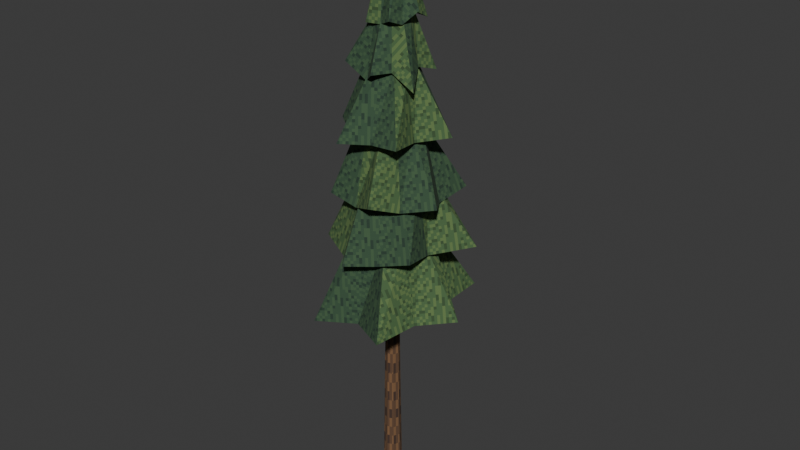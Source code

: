 # Source: pine-01.blend  (saved by Blender 4.3.34; exported with 4.5.12 LTS)
import bpy
from mathutils import Matrix  # noqa: F401  (used for matrix-valued properties, if any)

bpy.ops.wm.read_factory_settings(use_empty=True)
scene = bpy.context.scene
scene.name = 'Scene'

# ---- collections
col_collection = bpy.data.collections.new('Collection'); scene.collection.children.link(col_collection)

# ---- images (referenced by path relative to the original .blend; pixels are not part of the script)
import os
ASSET_DIR = os.environ.get("B2B_ASSET_DIR", "")  # directory of the original .blend (textures are referenced by path, not embedded)
HERE = os.path.dirname(os.path.abspath(__file__))  # packed textures are extracted next to this script under _unpacked/

def load_image(name, relpath, width, height, colorspace="sRGB"):
    """Load a texture the original file referenced (path relative to the .blend, or extracted next to this script)."""
    p = next((c for c in (os.path.join(HERE, relpath), os.path.join(ASSET_DIR, relpath)) if relpath and os.path.exists(c)), "")
    if p:
        img = bpy.data.images.load(p, check_existing=True)
        img.name = name
    else:  # same state as the original file: an image datablock whose file is absent (Cycles renders it pink)
        img = bpy.data.images.new(name, width, height)
        img.source = "FILE"
        img.filepath = "//" + (relpath or name)
    img.colorspace_settings.name = colorspace
    return img
img_bark_pine = load_image('bark_pine', '_unpacked/bark_pine.26ed9dd9.png', 64, 64, 'sRGB')
img_needles_shadow = load_image('needles_shadow', '_unpacked/needles_shadow.6426d443.png', 64, 64, 'sRGB')
img_needles_light = load_image('needles_light', '_unpacked/needles_light.844f5f68.png', 64, 64, 'sRGB')

# ---- materials (node trees are filled in below, after node groups)
mat_bark_pine = bpy.data.materials.new('bark_pine')
mat_bark_pine.diffuse_color = (0.3686, 0.2706, 0.1961, 1.0)
mat_needles_shadow = bpy.data.materials.new('needles_shadow')
mat_needles_shadow.diffuse_color = (0.2078, 0.3137, 0.2235, 1.0)
mat_needles_light = bpy.data.materials.new('needles_light')
mat_needles_light.diffuse_color = (0.2745, 0.3882, 0.2392, 1.0)

# ---- material node trees
mat_bark_pine.use_nodes = True; mat_bark_pine.node_tree.nodes.clear()
_N = mat_bark_pine.node_tree.nodes; _L = mat_bark_pine.node_tree.links
n0 = _N.new('ShaderNodeBsdfPrincipled'); n0.name = 'Principled BSDF'; n0.location = (10, 300)
n0.inputs[2].default_value = 0.92
n1 = _N.new('ShaderNodeOutputMaterial'); n1.name = 'Material Output'; n1.location = (300, 300)
n2 = _N.new('ShaderNodeTexImage'); n2.name = 'Image Texture'; n2.location = (0, 0)
n2.image = img_bark_pine
n2.interpolation = 'Closest'
_L.new(n0.outputs[0], n1.inputs[0])
_L.new(n2.outputs[0], n0.inputs[0])
n1.is_active_output = True
mat_needles_shadow.use_nodes = True; mat_needles_shadow.node_tree.nodes.clear()
_N = mat_needles_shadow.node_tree.nodes; _L = mat_needles_shadow.node_tree.links
n0 = _N.new('ShaderNodeBsdfPrincipled'); n0.name = 'Principled BSDF'; n0.location = (10, 300)
n0.inputs[2].default_value = 0.92
n1 = _N.new('ShaderNodeOutputMaterial'); n1.name = 'Material Output'; n1.location = (300, 300)
n2 = _N.new('ShaderNodeTexImage'); n2.name = 'Image Texture'; n2.location = (0, 0)
n2.image = img_needles_shadow
n2.interpolation = 'Closest'
_L.new(n0.outputs[0], n1.inputs[0])
_L.new(n2.outputs[0], n0.inputs[0])
n1.is_active_output = True
mat_needles_light.use_nodes = True; mat_needles_light.node_tree.nodes.clear()
_N = mat_needles_light.node_tree.nodes; _L = mat_needles_light.node_tree.links
n0 = _N.new('ShaderNodeBsdfPrincipled'); n0.name = 'Principled BSDF'; n0.location = (10, 300)
n0.inputs[2].default_value = 0.92
n1 = _N.new('ShaderNodeOutputMaterial'); n1.name = 'Material Output'; n1.location = (300, 300)
n2 = _N.new('ShaderNodeTexImage'); n2.name = 'Image Texture'; n2.location = (0, 0)
n2.image = img_needles_light
n2.interpolation = 'Closest'
_L.new(n0.outputs[0], n1.inputs[0])
_L.new(n2.outputs[0], n0.inputs[0])
n1.is_active_output = True

# ---- world
world_world = bpy.data.worlds.new('World'); scene.world = world_world
world_world.use_nodes = True; world_world.node_tree.nodes.clear()
_N = world_world.node_tree.nodes; _L = world_world.node_tree.links
n0 = _N.new('ShaderNodeOutputWorld'); n0.name = 'World Output'; n0.location = (300, 300)
n1 = _N.new('ShaderNodeBackground'); n1.name = 'Background'; n1.location = (10, 300)
n1.inputs[0].default_value = (0.05088, 0.05088, 0.05088, 1.0)
_L.new(n1.outputs[0], n0.inputs[0])
n0.is_active_output = True
world_world.color = (0.05088, 0.05088, 0.05088)
world_world.sun_shadow_jitter_overblur = 0.0

# ---- meshes
me_pine_trunk = bpy.data.meshes.new('Pine trunk')
me_pine_trunk.from_pydata([(0.4, 0.0, 0.0), (0.2828, 0.2828, 0.0), (2.449e-17, 0.4, 0.0), (-0.2828, 0.2828, 0.0), (-0.4, 4.899e-17, 0.0), (-0.2828, -0.2828, 0.0), (-7.348e-17, -0.4, 0.0), (0.2828, -0.2828, 0.0), (0.2706, -0.0019, 0.54), (0.1915, 0.189, 0.54), (0.0005632, 0.2681, 0.54), (-0.1904, 0.189, 0.54), (-0.2694, -0.0019, 0.54), (-0.1904, -0.1928, 0.54), (0.0005632, -0.2719, 0.54), (0.1915, -0.1928, 0.54), (0.2407, -0.02836, 4.0), (0.1763, 0.1272, 4.0), (0.0207, 0.1916, 4.0), (-0.1349, 0.1272, 4.0), (-0.1993, -0.02836, 4.0), (-0.1349, -0.1839, 4.0), (0.0207, -0.2484, 4.0), (0.1763, -0.1839, 4.0), (0.2351, -0.07229, 8.0), (0.1874, 0.04297, 8.0), (0.0721, 0.09071, 8.0), (-0.04316, 0.04297, 8.0), (-0.0909, -0.07229, 8.0), (-0.04316, -0.1876, 8.0), (0.0721, -0.2353, 8.0), (0.1874, -0.1876, 8.0), (0.2526, -0.125, 12.0), (0.2224, -0.05214, 12.0), (0.1496, -0.02197, 12.0), (0.07675, -0.05214, 12.0), (0.04658, -0.125, 12.0), (0.07675, -0.1978, 12.0), (0.1496, -0.228, 12.0), (0.2224, -0.1978, 12.0), (0.3011, -0.1968, 16.8), (0.2932, -0.1777, 16.8), (0.2741, -0.1698, 16.8), (0.255, -0.1777, 16.8), (0.2471, -0.1968, 16.8), (0.255, -0.2159, 16.8), (0.2741, -0.2238, 16.8), (0.2932, -0.2159, 16.8)], [], [(0, 1, 9, 8), (1, 2, 10, 9), (2, 3, 11, 10), (3, 4, 12, 11), (4, 5, 13, 12), (5, 6, 14, 13), (6, 7, 15, 14), (7, 0, 8, 15), (8, 9, 17, 16), (9, 10, 18, 17), (10, 11, 19, 18), (11, 12, 20, 19), (12, 13, 21, 20), (13, 14, 22, 21), (14, 15, 23, 22), (15, 8, 16, 23), (16, 17, 25, 24), (17, 18, 26, 25), (18, 19, 27, 26), (19, 20, 28, 27), (20, 21, 29, 28), (21, 22, 30, 29), (22, 23, 31, 30), (23, 16, 24, 31), (24, 25, 33, 32), (25, 26, 34, 33), (26, 27, 35, 34), (27, 28, 36, 35), (28, 29, 37, 36), (29, 30, 38, 37), (30, 31, 39, 38), (31, 24, 32, 39), (32, 33, 41, 40), (33, 34, 42, 41), (34, 35, 43, 42), (35, 36, 44, 43), (36, 37, 45, 44), (37, 38, 46, 45), (38, 39, 47, 46), (39, 32, 40, 47), (7, 6, 5, 4, 3, 2, 1, 0), (40, 41, 42, 43, 44, 45, 46, 47)])
_uv = me_pine_trunk.uv_layers.new(name='UVMap')
_uv.uv.foreach_set('vector', [0.0, 0.0, 0.1233, 0.0, 0.1025, 0.2228, 0.01924, 0.2228, 0.0, 0.0, 0.1233, 7.501e-10, 0.1028, 0.2229, 0.01953, 0.2229, 0.0, 0.0, 0.1233, 0.0, 0.1033, 0.2229, 0.02012, 0.2229, 0.0, 0.0, 0.1233, -7.501e-10, 0.1039, 0.2229, 0.02065, 0.2229, 0.0, 0.0, 0.1233, 0.0, 0.104, 0.2228, 0.02083, 0.2228, 0.0, 0.0, 0.1233, 0.0, 0.1038, 0.2226, 0.02054, 0.2226, 0.0, 0.0, 0.1233, -7.501e-10, 0.1032, 0.2226, 0.01995, 0.2226, 0.0, 0.0, 0.1233, 0.0, 0.1026, 0.2227, 0.01941, 0.2227, 0.0, 0.0, 0.08322, -2.344e-11, 0.06256, 1.393, -0.005243, 1.393, 0.0, 0.0, 0.08322, 0.0, 0.06394, 1.394, -0.003866, 1.394, 0.0, 0.0, 0.08322, 0.0, 0.0721, 1.394, 0.00429, 1.394, 0.0, 0.0, 0.08322, -4.688e-11, 0.08225, 1.394, 0.01445, 1.394, 0.0, 0.0, 0.08322, 0.0, 0.08846, 1.394, 0.02065, 1.394, 0.0, 0.0, 0.08322, 0.0, 0.08708, 1.393, 0.01928, 1.393, 0.0, 0.0, 0.08322, 0.0, 0.07893, 1.393, 0.01112, 1.393, 0.0, 0.0, 0.08322, 1.172e-11, 0.06877, 1.393, 0.0009647, 1.393, 0.0, 0.0, 0.06781, 0.0, 0.03476, 1.611, -0.01548, 1.611, 0.0, 0.0, 0.06781, 0.0, 0.03313, 1.611, -0.01711, 1.611, 0.0, 0.0, 0.06781, 4.688e-11, 0.04667, 1.611, -0.003566, 1.611, 0.0, 0.0, 0.06781, -4.688e-11, 0.06745, 1.612, 0.01721, 1.612, 0.0, 0.0, 0.06781, 0.0, 0.08329, 1.611, 0.03305, 1.611, 0.0, 0.0, 0.06781, -1.172e-11, 0.08491, 1.611, 0.03468, 1.611, 0.0, 0.0, 0.06781, 0.0, 0.07137, 1.611, 0.02113, 1.611, 0.0, 0.0, 0.06781, 5.86e-12, 0.0506, 1.611, 0.0003588, 1.611, 0.0, 0.0, 0.05024, -1.465e-12, 0.009452, 1.611, -0.02229, 1.611, 0.0, 0.0, 0.05024, 2.344e-11, 0.004046, 1.611, -0.0277, 1.611, 0.0, 0.0, 0.05024, 0.0, 0.02028, 1.612, -0.01146, 1.612, 0.0, 0.0, 0.05024, 0.0, 0.04865, 1.612, 0.01691, 1.612, 0.0, 0.0, 0.05024, 0.0, 0.07253, 1.611, 0.04079, 1.611, 0.0, 0.0, 0.05024, 1.172e-11, 0.07794, 1.611, 0.04619, 1.611, 0.0, 0.0, 0.05024, 0.0, 0.0617, 1.611, 0.02996, 1.611, 0.0, 0.0, 0.05024, -2.344e-11, 0.03333, 1.611, 0.001588, 1.611, 0.0, 0.0, 0.03175, 0.0, -0.02589, 1.933, -0.03421, 1.933, 0.0, 0.0, 0.03175, 0.0, -0.03737, 1.933, -0.04569, 1.933, 0.0, 0.0, 0.03175, -4.688e-11, -0.01522, 1.934, -0.02354, 1.934, 0.0, 0.0, 0.03175, -4.688e-11, 0.02758, 1.935, 0.01926, 1.935, 0.0, 0.0, 0.03175, 0.0, 0.06596, 1.934, 0.05764, 1.934, 0.0, 0.0, 0.03175, 1.172e-11, 0.07743, 1.933, 0.06911, 1.933, 0.0, 0.0, 0.03175, 0.0, 0.05529, 1.933, 0.04697, 1.933, 0.0, 0.0, 0.03175, 1.172e-11, 0.01249, 1.933, 0.004167, 1.933, 0.0, 0.0, 0.1233, 0.0, 0.2105, 0.08718, 0.2105, 0.2105, 0.1233, 0.2976, 1.2e-08, 0.2976, -0.08718, 0.2105, -0.08718, 0.08718, 0.0, 0.0, 0.008322, 1.875e-10, 0.01421, 0.005884, 0.01421, 0.01421, 0.008322, 0.02009, 1.8e-08, 0.02009, -0.005884, 0.01421, -0.005884, 0.005884])
me_pine_trunk.materials.append(mat_bark_pine)
me_pine_trunk.update()
me_layered_pine_crown = bpy.data.meshes.new('Layered pine crown')
me_layered_pine_crown.from_pydata([(2.308, -0.05293, 6.473), (1.313, 0.6776, 6.328), (1.278, 2.079, 6.344), (0.04757, 1.416, 6.13), (-1.154, 2.029, 6.454), (-1.19, 0.6614, 6.455), (-1.934, -0.05293, 6.324), (-1.356, -0.863, 6.327), (-1.076, -2.0, 6.104), (0.04757, -1.482, 6.208), (1.214, -2.073, 6.311), (1.498, -0.8902, 6.436), (1.028, -0.05293, 8.682), (0.8966, 0.4373, 8.735), (0.5378, 0.7961, 8.636), (0.04757, 0.9275, 8.582), (-0.4426, 0.7961, 8.552), (-0.8015, 0.4373, 8.664), (-0.9328, -0.05293, 8.532), (-0.8015, -0.5431, 8.747), (-0.4426, -0.902, 8.742), (0.04757, -1.033, 8.667), (0.5378, -0.902, 8.75), (0.8966, -0.5431, 8.631), (0.1172, -0.1041, 10.48), (0.04757, -0.05293, 6.61), (0.3107, 2.273, 8.183), (-0.5524, 1.318, 7.982), (-1.827, 1.296, 8.034), (-1.306, 0.06622, 7.997), (-1.582, -0.8183, 8.111), (-0.7126, -1.164, 7.874), (-0.1103, -1.89, 8.076), (0.6714, -1.402, 8.142), (1.544, -1.133, 8.381), (1.38, -0.2054, 8.218), (2.167, 0.8687, 8.306), (0.9713, 1.173, 8.197), (0.1664, 0.8465, 10.29), (-0.3059, 0.7698, 10.12), (-0.6767, 0.4672, 10.13), (-0.8464, 0.01976, 10.18), (-0.7697, -0.4526, 10.11), (-0.4671, -0.8233, 10.06), (-0.01963, -0.9931, 10.29), (0.4527, -0.9164, 10.12), (0.8235, -0.6137, 10.25), (0.9932, -0.1663, 10.14), (0.9165, 0.3061, 10.19), (0.6139, 0.6768, 10.3), (0.1469, -0.1233, 11.88), (0.0734, -0.07327, 8.34), (-1.698, 0.2731, 9.991), (-1.211, -0.5341, 9.742), (-0.9713, -1.309, 9.724), (-0.1368, -1.274, 9.534), (0.6371, -1.693, 9.884), (1.084, -0.964, 9.629), (1.855, -0.4531, 9.771), (1.341, 0.3173, 9.531), (1.407, 1.375, 9.665), (0.3922, 1.315, 9.836), (-0.3866, 1.376, 9.76), (-0.8038, 0.7095, 10.06), (-0.6627, 0.06149, 11.58), (-0.6383, -0.3429, 11.63), (-0.415, -0.6809, 11.78), (-0.05262, -0.862, 11.76), (0.3517, -0.8376, 11.56), (0.6898, -0.6143, 11.78), (0.8708, -0.2519, 11.62), (0.8465, 0.1525, 11.73), (0.6232, 0.4905, 11.57), (0.2608, 0.6715, 11.58), (-0.1436, 0.6472, 11.78), (-0.4816, 0.4239, 11.75), (0.1783, -0.1426, 13.23), (0.1041, -0.09521, 10.07), (-0.3584, -1.704, 11.38), (0.3948, -1.264, 11.4), (1.223, -1.295, 11.47), (1.072, -0.4086, 11.37), (1.759, 0.248, 11.48), (0.9883, 0.6682, 11.55), (0.5761, 1.291, 11.3), (-0.07845, 0.8403, 11.44), (-0.7479, 0.8428, 11.28), (-0.8762, 0.1991, 11.15), (-1.299, -0.4399, 11.49), (-0.659, -0.8506, 11.27), (-0.0591, -0.7449, 13.12), (0.2812, -0.7588, 13.11), (0.5828, -0.6006, 13.23), (0.7649, -0.3128, 13.07), (0.7787, 0.02746, 13.21), (0.6205, 0.3291, 13.1), (0.3327, 0.5112, 13.24), (-0.00753, 0.525, 13.22), (-0.3091, 0.3668, 13.14), (-0.4912, 0.07903, 13.02), (-0.505, -0.2612, 13.08), (-0.3469, -0.5628, 13.24), (0.2108, -0.1617, 14.52), (0.1368, -0.1169, 11.68), (1.164, -0.5619, 12.73), (0.8957, -0.05142, 13.21), (1.028, 0.5032, 13.04), (0.4809, 0.5845, 12.94), (0.02473, 1.081, 13.05), (-0.3496, 0.5562, 12.88), (-0.8212, 0.2848, 13.13), (-0.63, -0.236, 12.79), (-0.7816, -0.8551, 13.22), (-0.1175, -0.8182, 12.83), (0.2939, -1.144, 13.14), (0.6173, -0.7317, 13.17), (0.635, -0.3363, 14.53), (0.6717, -0.07851, 14.38), (0.5746, 0.1631, 14.53), (0.3697, 0.3238, 14.52), (0.1119, 0.3605, 14.51), (-0.1298, 0.2634, 14.52), (-0.2905, 0.05845, 14.44), (-0.3272, -0.1994, 14.49), (-0.23, -0.441, 14.4), (-0.02511, -0.6017, 14.41), (0.2327, -0.6384, 14.49), (0.4743, -0.5413, 14.36), (0.2429, -0.1798, 15.71), (0.1723, -0.1389, 13.24), (0.6378, 0.6226, 14.26), (0.1953, 0.4214, 14.47), (-0.2637, 0.6198, 14.37), (-0.2716, 0.1045, 14.24), (-0.6357, -0.1758, 14.2), (-0.2874, -0.4576, 14.62), (-0.1437, -0.7946, 14.3), (0.2168, -0.6744, 14.29), (0.5876, -0.7902, 14.45), (0.7013, -0.432, 14.31), (0.9832, -0.144, 14.64), (0.6958, 0.1361, 14.5), (0.379, 0.1533, 15.94), (0.1996, 0.1976, 15.79), (0.02217, 0.1463, 15.9), (-0.1059, 0.0131, 15.86), (-0.1502, -0.1663, 15.96), (-0.09888, -0.3437, 15.93), (0.03429, -0.4718, 15.79), (0.2136, -0.5161, 15.83), (0.3911, -0.4648, 15.84), (0.5192, -0.3316, 15.83), (0.5635, -0.1523, 16.01), (0.5122, 0.02523, 15.88), (0.286, -0.2032, 17.2), (0.2066, -0.1593, 14.62)], [], [(0, 1, 13, 12), (12, 13, 24), (1, 0, 25), (1, 2, 14, 13), (13, 14, 24), (2, 1, 25), (2, 3, 15, 14), (14, 15, 24), (3, 2, 25), (3, 4, 16, 15), (15, 16, 24), (4, 3, 25), (4, 5, 17, 16), (16, 17, 24), (5, 4, 25), (5, 6, 18, 17), (17, 18, 24), (6, 5, 25), (6, 7, 19, 18), (18, 19, 24), (7, 6, 25), (7, 8, 20, 19), (19, 20, 24), (8, 7, 25), (8, 9, 21, 20), (20, 21, 24), (9, 8, 25), (9, 10, 22, 21), (21, 22, 24), (10, 9, 25), (10, 11, 23, 22), (22, 23, 24), (11, 10, 25), (11, 0, 12, 23), (23, 12, 24), (0, 11, 25), (26, 27, 39, 38), (38, 39, 50), (27, 26, 51), (27, 28, 40, 39), (39, 40, 50), (28, 27, 51), (28, 29, 41, 40), (40, 41, 50), (29, 28, 51), (29, 30, 42, 41), (41, 42, 50), (30, 29, 51), (30, 31, 43, 42), (42, 43, 50), (31, 30, 51), (31, 32, 44, 43), (43, 44, 50), (32, 31, 51), (32, 33, 45, 44), (44, 45, 50), (33, 32, 51), (33, 34, 46, 45), (45, 46, 50), (34, 33, 51), (34, 35, 47, 46), (46, 47, 50), (35, 34, 51), (35, 36, 48, 47), (47, 48, 50), (36, 35, 51), (36, 37, 49, 48), (48, 49, 50), (37, 36, 51), (37, 26, 38, 49), (49, 38, 50), (26, 37, 51), (52, 53, 65, 64), (64, 65, 76), (53, 52, 77), (53, 54, 66, 65), (65, 66, 76), (54, 53, 77), (54, 55, 67, 66), (66, 67, 76), (55, 54, 77), (55, 56, 68, 67), (67, 68, 76), (56, 55, 77), (56, 57, 69, 68), (68, 69, 76), (57, 56, 77), (57, 58, 70, 69), (69, 70, 76), (58, 57, 77), (58, 59, 71, 70), (70, 71, 76), (59, 58, 77), (59, 60, 72, 71), (71, 72, 76), (60, 59, 77), (60, 61, 73, 72), (72, 73, 76), (61, 60, 77), (61, 62, 74, 73), (73, 74, 76), (62, 61, 77), (62, 63, 75, 74), (74, 75, 76), (63, 62, 77), (63, 52, 64, 75), (75, 64, 76), (52, 63, 77), (78, 79, 91, 90), (90, 91, 102), (79, 78, 103), (79, 80, 92, 91), (91, 92, 102), (80, 79, 103), (80, 81, 93, 92), (92, 93, 102), (81, 80, 103), (81, 82, 94, 93), (93, 94, 102), (82, 81, 103), (82, 83, 95, 94), (94, 95, 102), (83, 82, 103), (83, 84, 96, 95), (95, 96, 102), (84, 83, 103), (84, 85, 97, 96), (96, 97, 102), (85, 84, 103), (85, 86, 98, 97), (97, 98, 102), (86, 85, 103), (86, 87, 99, 98), (98, 99, 102), (87, 86, 103), (87, 88, 100, 99), (99, 100, 102), (88, 87, 103), (88, 89, 101, 100), (100, 101, 102), (89, 88, 103), (89, 78, 90, 101), (101, 90, 102), (78, 89, 103), (104, 105, 117, 116), (116, 117, 128), (105, 104, 129), (105, 106, 118, 117), (117, 118, 128), (106, 105, 129), (106, 107, 119, 118), (118, 119, 128), (107, 106, 129), (107, 108, 120, 119), (119, 120, 128), (108, 107, 129), (108, 109, 121, 120), (120, 121, 128), (109, 108, 129), (109, 110, 122, 121), (121, 122, 128), (110, 109, 129), (110, 111, 123, 122), (122, 123, 128), (111, 110, 129), (111, 112, 124, 123), (123, 124, 128), (112, 111, 129), (112, 113, 125, 124), (124, 125, 128), (113, 112, 129), (113, 114, 126, 125), (125, 126, 128), (114, 113, 129), (114, 115, 127, 126), (126, 127, 128), (115, 114, 129), (115, 104, 116, 127), (127, 116, 128), (104, 115, 129), (130, 131, 143, 142), (142, 143, 154), (131, 130, 155), (131, 132, 144, 143), (143, 144, 154), (132, 131, 155), (132, 133, 145, 144), (144, 145, 154), (133, 132, 155), (133, 134, 146, 145), (145, 146, 154), (134, 133, 155), (134, 135, 147, 146), (146, 147, 154), (135, 134, 155), (135, 136, 148, 147), (147, 148, 154), (136, 135, 155), (136, 137, 149, 148), (148, 149, 154), (137, 136, 155), (137, 138, 150, 149), (149, 150, 154), (138, 137, 155), (138, 139, 151, 150), (150, 151, 154), (139, 138, 155), (139, 140, 152, 151), (151, 152, 154), (140, 139, 155), (140, 141, 153, 152), (152, 153, 154), (141, 140, 155), (141, 130, 142, 153), (153, 142, 154), (130, 141, 155)])
me_layered_pine_crown.polygons.foreach_set('material_index', [1, 1, 0, 1, 1, 0, 0, 1, 0, 0, 1, 0, 0, 1, 0, 1, 1, 0, 1, 1, 0, 0, 1, 0, 0, 1, 0, 0, 1, 0, 1, 1, 0, 1, 1, 0, 1, 1, 0, 0, 1, 0, 0, 1, 0, 0, 1, 0, 1, 1, 0, 1, 1, 0, 0, 1, 0, 0, 1, 0, 0, 1, 0, 1, 1, 0, 1, 1, 0, 0, 1, 0, 0, 1, 0, 0, 1, 0, 0, 1, 0, 1, 1, 0, 1, 1, 0, 0, 1, 0, 0, 1, 0, 0, 1, 0, 1, 1, 0, 1, 1, 0, 0, 1, 0, 0, 1, 0, 0, 1, 0, 0, 1, 0, 1, 1, 0, 1, 1, 0, 0, 1, 0, 0, 1, 0, 0, 1, 0, 1, 1, 0, 1, 1, 0, 0, 1, 0, 0, 1, 0, 0, 1, 0, 0, 1, 0, 1, 1, 0, 1, 1, 0, 0, 1, 0, 0, 1, 0, 0, 1, 0, 1, 1, 0, 1, 1, 0, 0, 1, 0, 0, 1, 0, 0, 1, 0, 1, 1, 0, 1, 1, 0, 1, 1, 0, 0, 1, 0, 0, 1, 0, 0, 1, 0, 1, 1, 0, 1, 1, 0, 0, 1, 0, 0, 1, 0, 0, 1, 0, 1, 1, 0, 1, 1, 0])
_uv = me_layered_pine_crown.uv_layers.new(name='UVMap')
_uv.uv.foreach_set('vector', [0.0, 0.0, 0.5007, 9.001e-09, 0.465, 0.9634, 0.3092, 0.9602, 0.0, 0.0, 0.2055, 1.5e-09, 0.1496, 0.798, 0.0, 0.0, 0.5007, -3.6e-08, -0.2219, 0.5566, 0.0, 0.0, 0.5646, 3.75e-10, 0.06595, 0.959, -0.08159, 0.9559, 0.0, 0.0, 0.2082, -3e-09, -0.06847, 0.797, 0.0, 0.0, 0.5646, 0.0, 0.8449, 0.5296, 0.0, 0.0, 0.5695, 1.125e-09, 0.5127, 0.9832, 0.3624, 1.019, 0.0, 0.0, 0.2055, -1.5e-09, -0.00907, 0.8436, 0.0, 0.0, 0.5695, 1.2e-08, -0.2481, 0.5707, 0.0, 0.0, 0.5587, 6.001e-09, 0.2886, 0.9627, 0.1437, 0.9724, 0.0, 0.0, 0.2047, -1.5e-09, 0.0359, 0.8697, 0.0, 0.0, 0.5587, 2.4e-08, 0.7748, 0.5836, 0.0, 0.0, 0.5508, -2.344e-10, 0.6373, 0.8744, 0.4891, 0.8767, 0.0, 0.0, 0.2093, 0.0, 0.2622, 0.8463, 0.0, 0.0, 0.5508, 2.227e-10, -0.2747, 0.5094, 0.0, 0.0, 0.4188, -9.001e-09, 0.0186, 0.8756, -0.1616, 0.8724, 0.0, 0.0, 0.2112, -1.5e-09, -0.0737, 0.8447, 0.0, 0.0, 0.4188, -2.213e-08, 0.5857, 0.5542, 0.0, 0.0, 0.4009, -1.163e-08, 0.4285, 0.9923, 0.2369, 0.9345, 0.0, 0.0, 0.2219, 0.0, 0.425, 0.7837, 0.0, 0.0, 0.4009, -2.157e-08, -0.06323, 0.6593, 0.0, 0.0, 0.4799, 6.001e-09, -0.0808, 1.027, -0.2529, 0.9617, 0.0, 0.0, 0.2044, -4.313e-09, 0.1305, 0.799, 0.0, 0.0, 0.4799, 1.125e-08, 0.68, 0.6314, 0.0, 0.0, 0.5002, 0.0, 0.658, 0.9731, 0.5039, 1.05, 0.0, 0.0, 0.2066, -1.5e-09, 0.03061, 0.8018, 0.0, 0.0, 0.5002, 7.501e-10, -0.2535, 0.5413, 0.0, 0.0, 0.5281, -3e-09, 0.151, 1.04, -0.003354, 0.9851, 0.0, 0.0, 0.2071, -3e-09, 0.2407, 0.7848, 0.0, 0.0, 0.5281, -3e-09, 0.7747, 0.5445, 0.0, 0.0, 0.4924, -2.625e-09, 0.6615, 0.9029, 0.493, 1.003, 0.0, 0.0, 0.2099, 3e-09, -0.05446, 0.7836, 0.0, 0.0, 0.4924, 1.238e-08, -0.1977, 0.6485, 0.0, 0.0, 0.4696, 4.501e-09, 0.1393, 0.965, -0.03982, 0.9157, 0.0, 0.0, 0.2054, -1.125e-09, 0.1631, 0.8108, 0.0, 0.0, 0.4696, -2.438e-09, 0.6313, 0.6584, 0.0, 0.0, 0.5247, -3e-09, 0.4874, 0.8822, 0.3285, 0.9604, 0.0, 0.0, 0.2038, 1.5e-09, -0.1424, 0.7375, 0.0, 0.0, 0.5247, -3e-09, -0.2213, 0.5908, 0.0, 0.0, 0.5139, -1.313e-09, 0.09115, 0.9131, -0.06012, 0.8753, 0.0, 0.0, 0.1927, 1.313e-09, 0.09415, 0.8093, 0.0, 0.0, 0.5139, -1.125e-09, 0.7504, 0.5849, 0.0, 0.0, 0.5383, -1.5e-09, 0.603, 0.8728, 0.4645, 0.8885, 0.0, 0.0, 0.1941, 3e-09, 0.1875, 0.7934, 0.0, 0.0, 0.5383, 1.275e-08, -0.2645, 0.5106, 0.0, 0.0, 0.376, 1.5e-09, 0.2386, 0.8569, 0.07119, 0.8822, 0.0, 0.0, 0.1949, -7.501e-10, 0.01768, 0.7932, 0.0, 0.0, 0.376, -7.501e-10, 0.4704, 0.5673, 0.0, 0.0, 0.3889, -1.5e-09, 0.2124, 0.8641, 0.04369, 0.8663, 0.0, 0.0, 0.194, 3e-09, 0.04738, 0.8114, 0.0, 0.0, 0.3889, -9.001e-09, -0.08158, 0.5672, 0.0, 0.0, 0.3884, -1.275e-08, 0.3257, 0.9489, 0.1424, 0.8745, 0.0, 0.0, 0.2137, 0.0, 0.4359, 0.6999, 0.0, 0.0, 0.3884, 2.4e-08, 0.4821, 0.5653, 0.0, 0.0, 0.372, -3e-09, 0.4581, 0.8153, 0.2857, 0.9146, 0.0, 0.0, 0.2044, 3e-09, -0.09881, 0.7276, 0.0, 0.0, 0.372, 7.876e-09, -0.08439, 0.5863, 0.0, 0.0, 0.3801, 1.2e-08, 0.3623, 0.8257, 0.176, 0.7986, 0.0, 0.0, 0.2, 3e-09, 0.2921, 0.7322, 0.0, 0.0, 0.3801, -3e-09, 0.4295, 0.5903, 0.0, 0.0, 0.3849, 1.5e-09, 0.294, 0.7739, 0.1236, 0.8114, 0.0, 0.0, 0.1974, 3e-09, -0.05572, 0.7358, 0.0, 0.0, 0.3849, 3.75e-09, -0.1333, 0.5142, 0.0, 0.0, 0.5374, -6.001e-09, 0.1079, 0.8181, -0.02809, 0.7694, 0.0, 0.0, 0.1935, -3e-09, 0.1335, 0.7666, 0.0, 0.0, 0.5374, 4.501e-09, 0.8016, 0.4608, 0.0, 0.0, 0.4987, -3e-09, 0.5149, 0.8579, 0.3644, 0.8468, 0.0, 0.0, 0.1978, 3e-09, 0.2137, 0.7387, 0.0, 0.0, 0.4987, 7.126e-09, -0.2208, 0.5806, 0.0, 0.0, 0.5167, 7.501e-10, 0.04487, 0.8977, -0.1066, 0.8558, 0.0, 0.0, 0.1928, -3.75e-10, 0.04899, 0.7372, 0.0, 0.0, 0.5167, 4.969e-09, 0.7612, 0.571, 0.0, 0.0, 0.3926, 7.501e-10, 0.2493, 0.7744, 0.1148, 0.7487, 0.0, 0.0, 0.1644, 1.125e-09, 0.1833, 0.7261, 0.0, 0.0, 0.3926, -1.5e-08, -0.08438, 0.5676, 0.0, 0.0, 0.3266, -1.5e-09, 0.1335, 0.8726, -0.02178, 0.7986, 0.0, 0.0, 0.1736, -9.001e-09, 0.3266, 0.6488, 0.0, 0.0, 0.3266, -8.439e-09, 0.3414, 0.5737, 0.0, 0.0, 0.345, 4.126e-09, 0.185, 0.8853, 0.04392, 0.8797, 0.0, 0.0, 0.1634, 1.5e-09, 0.08597, 0.661, 0.0, 0.0, 0.345, 7.501e-10, -0.06557, 0.5264, 0.0, 0.0, 0.3815, -6.001e-09, 0.3855, 0.7437, 0.2859, 0.8443, 0.0, 0.0, 0.1811, 3e-09, -0.1579, 0.6465, 0.0, 0.0, 0.3815, -1.8e-08, 0.4323, 0.528, 0.0, 0.0, 0.3593, -3e-09, 0.147, 0.8482, 0.0305, 0.7476, 0.0, 0.0, 0.1855, 8.251e-09, 0.4035, 0.6084, 0.0, 0.0, 0.3593, 2.7e-08, -0.03722, 0.5554, 0.0, 0.0, 0.3769, 0.0, 0.208, 0.814, 0.07811, 0.8701, 0.0, 0.0, 0.1754, 6.001e-09, -0.1415, 0.6306, 0.0, 0.0, 0.3769, 9.001e-09, 0.484, 0.5462, 0.0, 0.0, 0.3855, -6.001e-09, 0.2163, 0.8776, 0.09099, 0.8259, 0.0, 0.0, 0.169, -1.875e-09, 0.2272, 0.6682, 0.0, 0.0, 0.3855, 3e-09, -0.07953, 0.5625, 0.0, 0.0, 0.4303, 7.501e-10, 0.154, 0.8413, 0.03287, 0.8867, 0.0, 0.0, 0.1753, 5.626e-09, -0.1752, 0.6474, 0.0, 0.0, 0.4303, -3.375e-09, 0.5988, 0.5425, 0.0, 0.0, 0.4153, 3e-09, 0.5991, 0.7196, 0.4593, 0.7737, 0.0, 0.0, 0.1632, 1.688e-09, 0.05691, 0.7341, 0.0, 0.0, 0.4153, 3e-09, -0.1633, 0.564, 0.0, 0.0, 0.3161, 0.0, 0.1175, 0.8453, -0.03574, 0.7494, 0.0, 0.0, 0.1811, 3e-09, 0.336, 0.6613, 0.0, 0.0, 0.3161, -1.125e-09, 0.2542, 0.5839, 0.0, 0.0, 0.3388, 0.0, 0.6076, 0.6429, 0.473, 0.7256, 0.0, 0.0, 0.1635, 0.0, 0.02552, 0.6787, 0.0, 0.0, 0.3388, 1.313e-08, -0.07683, 0.4825, 0.0, 0.0, 0.4017, 3e-09, 0.02119, 0.6547, -0.1125, 0.6687, 0.0, 0.0, 0.1757, 1.5e-09, -0.1431, 0.6776, 0.0, 0.0, 0.4017, 3.375e-09, 0.588, 0.4516, 0.0, 0.0, 0.3515, -1.5e-09, 0.4318, 0.7054, 0.3165, 0.7383, 0.0, 0.0, 0.1372, 0.0, 0.08194, 0.6141, 0.0, 0.0, 0.3515, -1.125e-09, -0.1463, 0.4641, 0.0, 0.0, 0.3347, -1.875e-09, 0.1247, 0.7726, 0.00223, 0.7142, 0.0, 0.0, 0.1453, 4.501e-09, 0.2695, 0.5546, 0.0, 0.0, 0.3347, -3.75e-10, 0.4462, 0.4736, 0.0, 0.0, 0.3642, -1.5e-09, 0.346, 0.6859, 0.2373, 0.7597, 0.0, 0.0, 0.1522, 8.251e-09, -0.1624, 0.5446, 0.0, 0.0, 0.3642, 3e-09, -0.1637, 0.3803, 0.0, 0.0, 0.3854, 3e-09, 0.1206, 0.7517, 0.01601, 0.6849, 0.0, 0.0, 0.1486, -3.375e-09, 0.2726, 0.5668, 0.0, 0.0, 0.3854, -2.85e-08, 0.5609, 0.375, 0.0, 0.0, 0.3548, 9.001e-09, 0.4696, 0.6408, 0.3595, 0.718, 0.0, 0.0, 0.1441, -1.5e-09, -0.125, 0.5665, 0.0, 0.0, 0.3548, -1.406e-08, -0.1537, 0.4436, 0.0, 0.0, 0.3171, -7.501e-10, -0.1268, 0.7205, -0.2281, 0.6148, 0.0, 0.0, 0.1477, 1.5e-09, 0.2441, 0.5778, 0.0, 0.0, 0.3171, -3.375e-09, 0.4046, 0.4612, 0.0, 0.0, 0.3253, 7.501e-09, 0.5011, 0.6913, 0.3944, 0.7394, 0.0, 0.0, 0.1373, 3.75e-10, 0.01237, 0.5856, 0.0, 0.0, 0.3253, -6.751e-09, -0.162, 0.3728, 0.0, 0.0, 0.2772, 4.688e-11, -0.06918, 0.7048, -0.1943, 0.6887, 0.0, 0.0, 0.1406, 2.25e-09, -0.06573, 0.5952, 0.0, 0.0, 0.2772, 0.0, 0.385, 0.3919, 0.0, 0.0, 0.2698, -2.25e-09, 0.136, 0.7534, 0.0003998, 0.7881, 0.0, 0.0, 0.1462, 0.0, -0.129, 0.6166, 0.0, 0.0, 0.2698, 3e-09, -0.001359, 0.4778, 0.0, 0.0, 0.3373, 0.0, 0.3788, 0.7055, 0.2618, 0.7137, 0.0, 0.0, 0.1392, -7.501e-10, 0.1879, 0.6485, 0.0, 0.0, 0.3373, -6.001e-09, 0.3602, 0.4773, 0.0, 0.0, 0.3189, 5.251e-09, 0.14, 0.7759, 0.04434, 0.6989, 0.0, 0.0, 0.1531, 3e-09, 0.3469, 0.5501, 0.0, 0.0, 0.3189, 0.0, -0.06002, 0.4626, 0.0, 0.0, 0.3673, -6.001e-09, 0.1316, 0.7578, 0.03084, 0.7932, 0.0, 0.0, 0.1458, -1.5e-09, -0.07671, 0.5782, 0.0, 0.0, 0.3673, 7.501e-09, 0.5179, 0.4415, 0.0, 0.0, 0.3026, -7.501e-10, 0.6314, 0.3504, 0.6037, 0.465, 0.0, 0.0, 0.1202, 0.0, -0.1969, 0.4645, 0.0, 0.0, 0.3026, -3e-09, -0.08862, 0.2801, 0.0, 0.0, 0.2395, 2.25e-09, -0.09951, 0.5424, -0.165, 0.4486, 0.0, 0.0, 0.1201, 3e-09, 0.2833, 0.4859, 0.0, 0.0, 0.2395, -1.875e-09, 0.3408, 0.2757, 0.0, 0.0, 0.2263, -2.25e-09, 0.1402, 0.6315, 0.04959, 0.6313, 0.0, 0.0, 0.105, -7.501e-10, -0.003807, 0.5126, 0.0, 0.0, 0.2263, 1.5e-09, -0.05682, 0.3347, 0.0, 0.0, 0.2751, -8.251e-09, 0.1376, 0.6312, 0.05782, 0.631, 0.0, 0.0, 0.1049, -1.875e-10, 0.01328, 0.5238, 0.0, 0.0, 0.2751, -3e-09, 0.3837, 0.3216, 0.0, 0.0, 0.2682, -3.75e-09, 0.1434, 0.6554, 0.05883, 0.6446, 0.0, 0.0, 0.1049, -1.125e-09, 0.04781, 0.5296, 0.0, 0.0, 0.2682, 3e-09, -0.06536, 0.3733, 0.0, 0.0, 0.2408, 4.407e-09, 0.3338, 0.5607, 0.258, 0.6173, 0.0, 0.0, 0.1092, 2.25e-09, -0.08827, 0.5253, 0.0, 0.0, 0.2408, 3e-09, 0.2193, 0.3784, 0.0, 0.0, 0.2623, 6.001e-09, -0.07414, 0.6024, -0.1423, 0.5474, 0.0, 0.0, 0.1068, 0.0, 0.1592, 0.5382, 0.0, 0.0, 0.2623, 3.75e-09, 0.03219, 0.3718, 0.0, 0.0, 0.3105, -1.05e-08, 0.3996, 0.5244, 0.3514, 0.5914, 0.0, 0.0, 0.112, -1.5e-09, -0.09872, 0.5316, 0.0, 0.0, 0.3105, 6.001e-09, 0.3026, 0.3731, 0.0, 0.0, 0.3115, 1.219e-08, 0.02243, 0.5645, -0.04307, 0.5324, 0.0, 0.0, 0.105, 7.501e-10, 0.1074, 0.5617, 0.0, 0.0, 0.3115, -1.275e-08, -0.02808, 0.3399, 0.0, 0.0, 0.2459, 6.001e-09, 0.3995, 0.5522, 0.3039, 0.5607, 0.0, 0.0, 0.1104, -7.501e-10, 0.2431, 0.5064, 0.0, 0.0, 0.2459, 0.0, 0.2281, 0.3406, 0.0, 0.0, 0.2115, -3e-09, 0.2667, 0.4819, 0.1794, 0.5512, 0.0, 0.0, 0.1174, -1.5e-09, -0.155, 0.5, 0.0, 0.0, 0.2115, -1.303e-08, -0.07891, 0.2892, 0.0, 0.0, 0.2921, -9.001e-09, -0.2937, 0.4875, -0.3203, 0.3676, 0.0, 0.0, 0.1247, 6.001e-09, 0.3414, 0.4557, 0.0, 0.0, 0.2921, 4.501e-09, 0.3884, 0.2839, 0.0, 0.0, 0.2135, 7.501e-10, 0.4579, 0.4758, 0.4289, 0.5644, 0.0, 0.0, 0.09654, -3.75e-10, -0.322, 0.4195, 0.0, 0.0, 0.2135, -3.75e-09, -0.1093, 0.2156, 0.0, 0.0, 0.2054, 2.25e-09, -0.09503, 0.58, -0.142, 0.5137, 0.0, 0.0, 0.08783, -2.25e-09, 0.3121, 0.5037, 0.0, 0.0, 0.2054, 0.0, 0.3127, 0.2167, 0.0, 0.0, 0.2134, 7.501e-10, 0.09563, 0.6357, 0.03909, 0.6446, 0.0, 0.0, 0.07601, 1.125e-09, -0.07978, 0.5456, 0.0, 0.0, 0.2134, -3.75e-10, -0.06489, 0.2593, 0.0, 0.0, 0.1859, -3.75e-10, -0.03823, 0.6901, -0.09266, 0.6412, 0.0, 0.0, 0.08294, -7.501e-10, 0.2798, 0.4936, 0.0, 0.0, 0.1859, 7.501e-10, 0.2878, 0.2471, 0.0, 0.0, 0.2484, -9.001e-09, 0.6314, 0.3661, 0.5948, 0.4277, 0.0, 0.0, 0.07523, 0.0, -0.01214, 0.5313, 0.0, 0.0, 0.2484, -9.001e-09, -0.05677, 0.2254, 0.0, 0.0, 0.1979, 3e-09, -0.2714, 0.4027, -0.3594, 0.3886, 0.0, 0.0, 0.09277, 0.0, -0.248, 0.4779, 0.0, 0.0, 0.1979, -5.251e-09, 0.2214, 0.2312, 0.0, 0.0, 0.153, -1.875e-10, 0.1639, 0.6108, 0.1012, 0.6004, 0.0, 0.0, 0.07607, -1.125e-09, 0.1894, 0.5556, 0.0, 0.0, 0.153, 1.313e-09, -0.06002, 0.239, 0.0, 0.0, 0.1695, 3.75e-09, 0.2793, 0.5587, 0.2197, 0.5732, 0.0, 0.0, 0.07463, -1.125e-09, 0.1061, 0.557, 0.0, 0.0, 0.1695, -3.75e-09, 0.1791, 0.2462, 0.0, 0.0, 0.1612, -2.813e-10, -0.03456, 0.5786, -0.09868, 0.5643, 0.0, 0.0, 0.07453, 3.75e-10, 0.01442, 0.5577, 0.0, 0.0, 0.1612, -9.001e-09, 0.0008329, 0.2588, 0.0, 0.0, 0.2095, 6.001e-09, 0.4652, 0.5115, 0.3695, 0.4911, 0.0, 0.0, 0.1042, -5.251e-09, 0.4051, 0.388, 0.0, 0.0, 0.2095, -6.001e-09, 0.1787, 0.2569, 0.0, 0.0, 0.1721, -3e-09, 0.001267, 0.5329, -0.07811, 0.5668, 0.0, 0.0, 0.09207, 3.75e-09, -0.2722, 0.4086, 0.0, 0.0, 0.1721, 0.0, -0.03737, 0.2325, 0.0, 0.0, 0.2196, 2.25e-09, -0.2355, 0.5418, -0.2766, 0.4838, 0.0, 0.0, 0.07828, -2.438e-09, 0.1672, 0.5213, 0.0, 0.0, 0.2196, -2.813e-10, 0.3267, 0.2097])
me_layered_pine_crown.materials.append(mat_needles_shadow)
me_layered_pine_crown.materials.append(mat_needles_light)
me_layered_pine_crown.update()

# ---- objects
ob_pine_trunk = bpy.data.objects.new('Pine trunk', me_pine_trunk)
ob_layered_pine_crown = bpy.data.objects.new('Layered pine crown', me_layered_pine_crown)

# ---- transforms, parenting, visibility, modifiers, constraints
ob_pine_trunk.location = (0.0, 0.0, 0.0)
ob_layered_pine_crown.location = (0.0, 0.0, 0.0)

# ---- collection membership
scene.collection.objects.link(ob_pine_trunk)
scene.collection.objects.link(ob_layered_pine_crown)

# ---- scene / render settings (as saved in the file)
scene.frame_start = 1; scene.frame_end = 250; scene.frame_set(1)
scene.render.engine = 'BLENDER_EEVEE_NEXT'
bpy.context.view_layer.update()

# ---- added for rendering (the .blend has no active camera and no usable light): camera, sun
cam_auto = bpy.data.cameras.new('AutoCamera')
cam_auto.lens = 50.0
cam_auto.sensor_width = 36.0
cam_auto.clip_end = 1000.0
ob_auto_camera = bpy.data.objects.new('AutoCamera', cam_auto)
scene.collection.objects.link(ob_auto_camera)
ob_auto_camera.location = (17.0639, -20.1522, 22.1014)
ob_auto_camera.rotation_euler = (1.09748, -7.21219e-08, 0.694738)
scene.camera = ob_auto_camera
light_auto_sun = bpy.data.lights.new('AutoSun', 'SUN')
light_auto_sun.energy = 3.0
light_auto_sun.angle = 0.0523599
ob_auto_sun = bpy.data.objects.new('AutoSun', light_auto_sun)
scene.collection.objects.link(ob_auto_sun)
ob_auto_sun.rotation_euler = (0.872665, 0.174533, 0.523599)
bpy.context.view_layer.update()
